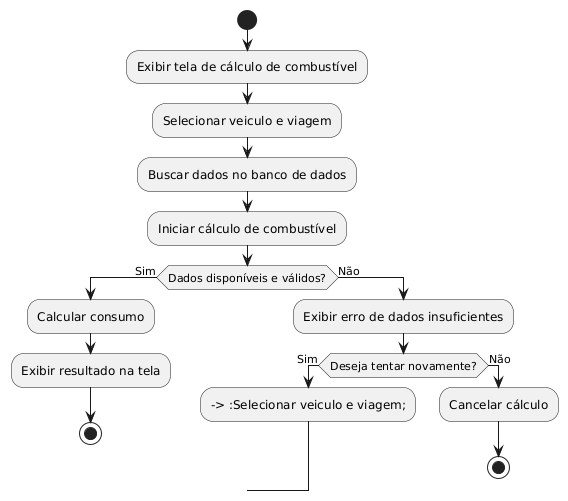

The diagram above was rendered by PlantUML. Its source (embedded in the PNG):
@startuml
start
:Exibir tela de cálculo de combustível;
:Selecionar veiculo e viagem;
:Buscar dados no banco de dados;
:Iniciar cálculo de combustível;
if (Dados disponíveis e válidos?) then (Sim)
  :Calcular consumo;
  :Exibir resultado na tela;
  stop
else (Não)
  :Exibir erro de dados insuficientes;

  if (Deseja tentar novamente?) then (Sim)
    --> :Selecionar veiculo e viagem;
  else (Não)
    :Cancelar cálculo;
    stop
  endif

endif
@enduml